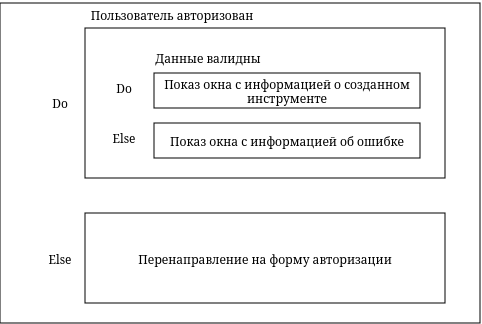

The diagram above was exported from draw.io. Its source (the exported page's mxGraphModel, read from the mxfile embedded in the PNG):
<mxGraphModel dx="971" dy="528" grid="1" gridSize="10" guides="1" tooltips="1" connect="1" arrows="1" fold="1" page="1" pageScale="1" pageWidth="850" pageHeight="1100" background="#ffffff" math="0" shadow="0">
  <root>
    <mxCell id="0" />
    <mxCell id="1" parent="0" />
    <mxCell id="GG-LbWV7_seiQ1ucUr1w-16" value="" style="rounded=0;whiteSpace=wrap;html=1;" vertex="1" parent="1">
      <mxGeometry x="160" y="160" width="480" height="320" as="geometry" />
    </mxCell>
    <mxCell id="GG-LbWV7_seiQ1ucUr1w-17" value="" style="rounded=0;whiteSpace=wrap;html=1;" vertex="1" parent="1">
      <mxGeometry x="245" y="185" width="360" height="150" as="geometry" />
    </mxCell>
    <mxCell id="GG-LbWV7_seiQ1ucUr1w-18" value="" style="rounded=0;whiteSpace=wrap;html=1;" vertex="1" parent="1">
      <mxGeometry x="245" y="370" width="360" height="90" as="geometry" />
    </mxCell>
    <mxCell id="GG-LbWV7_seiQ1ucUr1w-19" value="Пользователь авторизован" style="text;html=1;align=center;verticalAlign=middle;whiteSpace=wrap;rounded=0;" vertex="1" parent="1">
      <mxGeometry x="232" y="157" width="200" height="30" as="geometry" />
    </mxCell>
    <mxCell id="GG-LbWV7_seiQ1ucUr1w-21" value="Do" style="text;html=1;align=center;verticalAlign=middle;whiteSpace=wrap;rounded=0;" vertex="1" parent="1">
      <mxGeometry x="190" y="245" width="60" height="30" as="geometry" />
    </mxCell>
    <mxCell id="GG-LbWV7_seiQ1ucUr1w-22" value="Else" style="text;html=1;align=center;verticalAlign=middle;whiteSpace=wrap;rounded=0;" vertex="1" parent="1">
      <mxGeometry x="190" y="401" width="60" height="30" as="geometry" />
    </mxCell>
    <mxCell id="GG-LbWV7_seiQ1ucUr1w-23" value="Перенаправление на форму авторизации" style="text;html=1;align=center;verticalAlign=middle;whiteSpace=wrap;rounded=0;" vertex="1" parent="1">
      <mxGeometry x="285" y="401" width="280" height="30" as="geometry" />
    </mxCell>
    <mxCell id="GG-LbWV7_seiQ1ucUr1w-24" value="Показ окна с информацией о созданном инструменте" style="rounded=0;whiteSpace=wrap;html=1;" vertex="1" parent="1">
      <mxGeometry x="314" y="230" width="266" height="35" as="geometry" />
    </mxCell>
    <mxCell id="GG-LbWV7_seiQ1ucUr1w-25" value="Показ окна с информацией об ошибке" style="rounded=0;whiteSpace=wrap;html=1;" vertex="1" parent="1">
      <mxGeometry x="314" y="280" width="266" height="35" as="geometry" />
    </mxCell>
    <mxCell id="GG-LbWV7_seiQ1ucUr1w-26" value="Данные валидны" style="text;html=1;align=center;verticalAlign=middle;whiteSpace=wrap;rounded=0;" vertex="1" parent="1">
      <mxGeometry x="268" y="200" width="200" height="30" as="geometry" />
    </mxCell>
    <mxCell id="GG-LbWV7_seiQ1ucUr1w-27" value="Do" style="text;html=1;align=center;verticalAlign=middle;whiteSpace=wrap;rounded=0;" vertex="1" parent="1">
      <mxGeometry x="254" y="230" width="60" height="30" as="geometry" />
    </mxCell>
    <mxCell id="GG-LbWV7_seiQ1ucUr1w-28" value="Else" style="text;html=1;align=center;verticalAlign=middle;whiteSpace=wrap;rounded=0;" vertex="1" parent="1">
      <mxGeometry x="254" y="280" width="60" height="30" as="geometry" />
    </mxCell>
  </root>
</mxGraphModel>